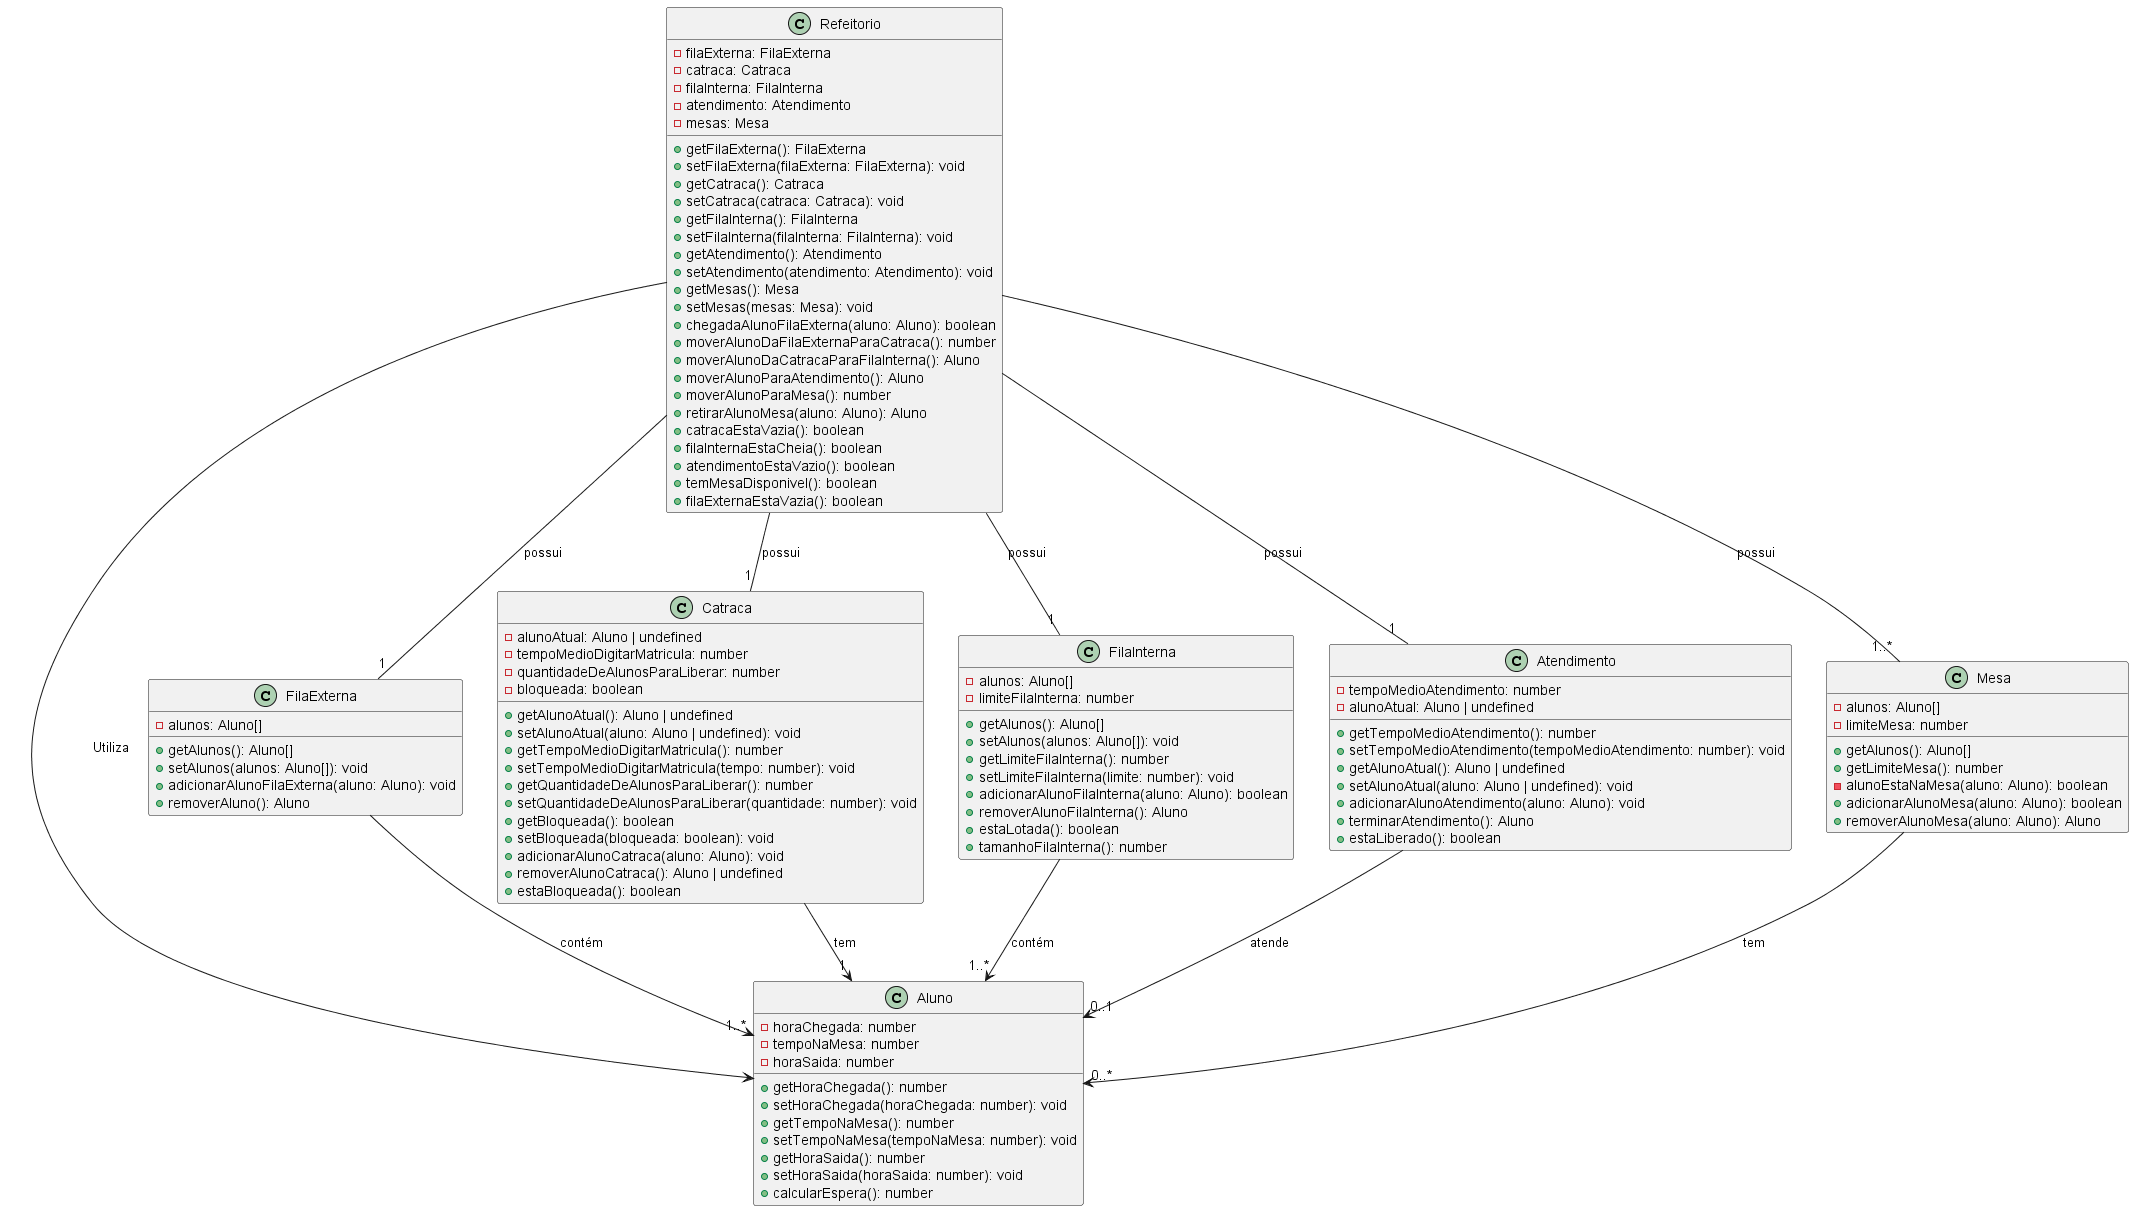

The diagram above was rendered by PlantUML. Its source (embedded in the PNG):
@startuml Sistema 
class Aluno {
    - horaChegada: number
    - tempoNaMesa: number
    - horaSaida: number
    
    + getHoraChegada(): number
    + setHoraChegada(horaChegada: number): void
    + getTempoNaMesa(): number
    + setTempoNaMesa(tempoNaMesa: number): void
    + getHoraSaida(): number
    + setHoraSaida(horaSaida: number): void
    + calcularEspera(): number
}

class FilaExterna {
    - alunos: Aluno[]
    + getAlunos(): Aluno[]
    + setAlunos(alunos: Aluno[]): void
    + adicionarAlunoFilaExterna(aluno: Aluno): void
    + removerAluno(): Aluno
}

class Catraca {
    - alunoAtual: Aluno | undefined
    - tempoMedioDigitarMatricula: number
    - quantidadeDeAlunosParaLiberar: number
    - bloqueada: boolean
    + getAlunoAtual(): Aluno | undefined
    + setAlunoAtual(aluno: Aluno | undefined): void
    + getTempoMedioDigitarMatricula(): number
    + setTempoMedioDigitarMatricula(tempo: number): void
    + getQuantidadeDeAlunosParaLiberar(): number
    + setQuantidadeDeAlunosParaLiberar(quantidade: number): void
    + getBloqueada(): boolean
    + setBloqueada(bloqueada: boolean): void
    + adicionarAlunoCatraca(aluno: Aluno): void
    + removerAlunoCatraca(): Aluno | undefined
    + estaBloqueada(): boolean
}

class FilaInterna {
    - alunos: Aluno[]
    - limiteFilaInterna: number
    + getAlunos(): Aluno[]
    + setAlunos(alunos: Aluno[]): void
    + getLimiteFilaInterna(): number
    + setLimiteFilaInterna(limite: number): void
    + adicionarAlunoFilaInterna(aluno: Aluno): boolean
    + removerAlunoFilaInterna(): Aluno
    + estaLotada(): boolean
    + tamanhoFilaInterna(): number
}

class Atendimento {
    - tempoMedioAtendimento: number
    - alunoAtual: Aluno | undefined
    + getTempoMedioAtendimento(): number
    + setTempoMedioAtendimento(tempoMedioAtendimento: number): void
    + getAlunoAtual(): Aluno | undefined
    + setAlunoAtual(aluno: Aluno | undefined): void
    + adicionarAlunoAtendimento(aluno: Aluno): void
    + terminarAtendimento(): Aluno
    + estaLiberado(): boolean
}

class Mesa {
    - alunos: Aluno[]
    - limiteMesa: number
    + getAlunos(): Aluno[]
    + getLimiteMesa(): number
    - alunoEstaNaMesa(aluno: Aluno): boolean
    + adicionarAlunoMesa(aluno: Aluno): boolean
    + removerAlunoMesa(aluno: Aluno): Aluno
}

class Refeitorio {
    - filaExterna: FilaExterna
    - catraca: Catraca
    - filaInterna: FilaInterna
    - atendimento: Atendimento
    - mesas: Mesa
    + getFilaExterna(): FilaExterna
    + setFilaExterna(filaExterna: FilaExterna): void
    + getCatraca(): Catraca
    + setCatraca(catraca: Catraca): void
    + getFilaInterna(): FilaInterna
    + setFilaInterna(filaInterna: FilaInterna): void
    + getAtendimento(): Atendimento
    + setAtendimento(atendimento: Atendimento): void
    + getMesas(): Mesa
    + setMesas(mesas: Mesa): void
    + chegadaAlunoFilaExterna(aluno: Aluno): boolean
    + moverAlunoDaFilaExternaParaCatraca(): number
    + moverAlunoDaCatracaParaFilaInterna(): Aluno
    + moverAlunoParaAtendimento(): Aluno
    + moverAlunoParaMesa(): number
    + retirarAlunoMesa(aluno: Aluno): Aluno
    + catracaEstaVazia(): boolean
    + filaInternaEstaCheia(): boolean
    + atendimentoEstaVazio(): boolean
    + temMesaDisponivel(): boolean
    + filaExternaEstaVazia(): boolean
}

FilaExterna --> "1..*" Aluno : "contém"
FilaInterna --> "1..*" Aluno : "contém"
Catraca --> "1" Aluno : "tem"
Atendimento --> "0..1" Aluno: "atende"
Mesa --> "0..*" Aluno : "tem"
Refeitorio -- "1" FilaExterna : "possui"
Refeitorio -- "1" Catraca : "possui"
Refeitorio -- "1" FilaInterna : "possui"
Refeitorio -- "1" Atendimento : "possui"
Refeitorio -- "1..*" Mesa : "possui"
Refeitorio --> Aluno : Utiliza
@enduml